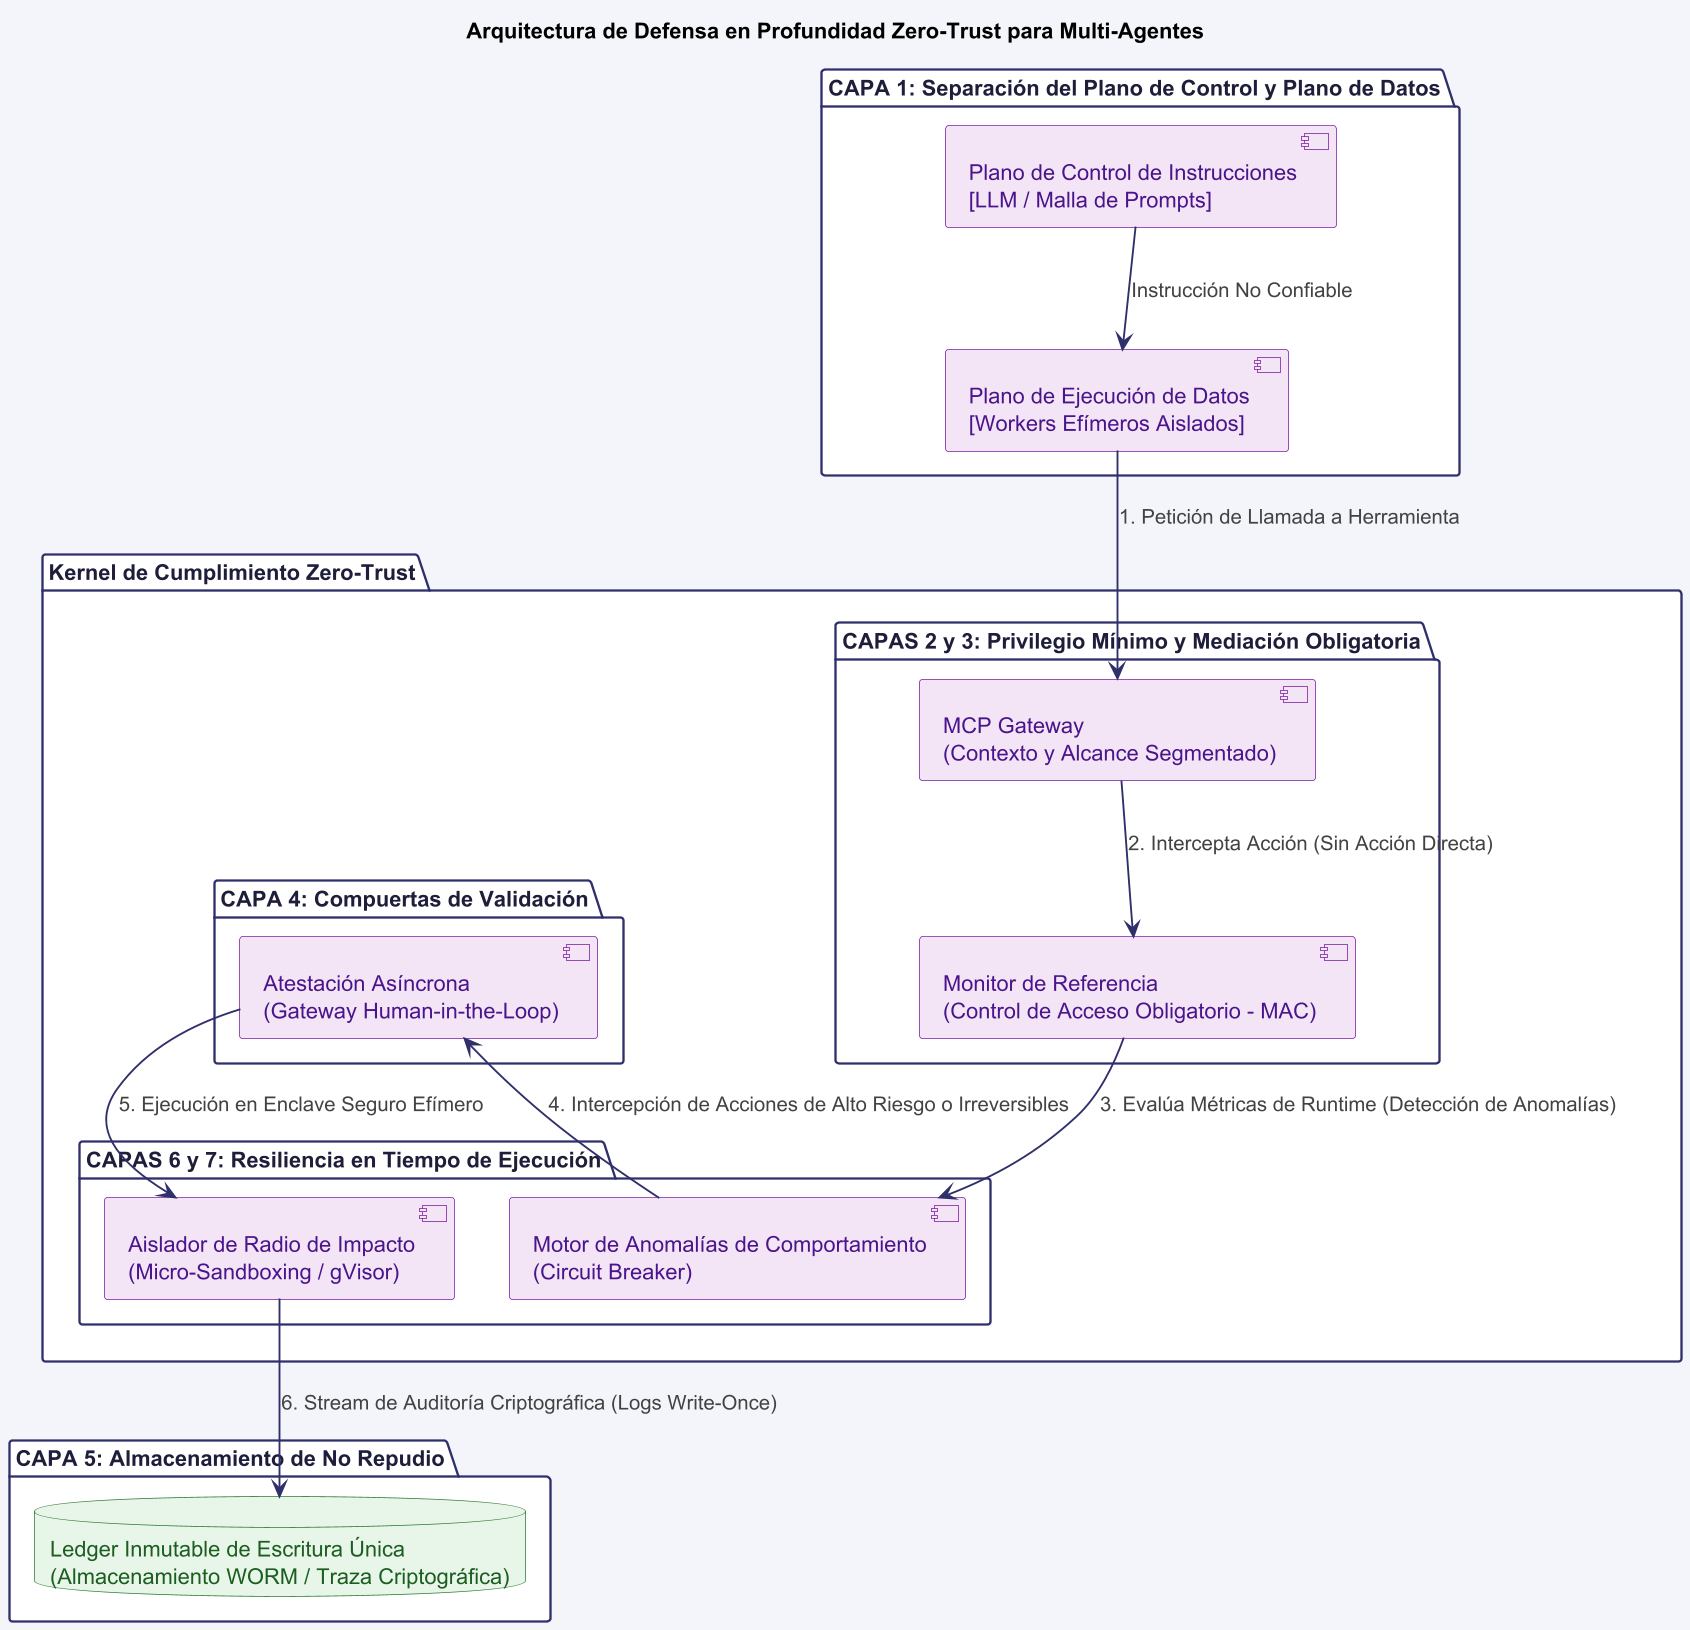

The diagram above was rendered by PlantUML. Its source (embedded in the PNG):
@startuml
skinparam fontName SansSerif
skinparam dpi 150
skinparam shadowing false
skinparam roundcorner 4
skinparam backgroundColor #F4F5FA

' ==========================================
' CONFIGURACIÓN DE ESTILOS AVANZADOS (ÍNDIGO O'REILLY)
' ==========================================
skinparam package {
  BorderColor #2F2F6B
  BackgroundColor #FFFFFF
  FontColor #1E1E3A
  FontStyle bold
}

skinparam component {
  BorderColor #7B1FA2
  BackgroundColor #F3E5F5
  FontColor #4A148C
}

skinparam database {
  BorderColor #2E7D32
  BackgroundColor #E8F5E9
  FontColor #1B5E20
}

skinparam arrow {
  Color #2F2F6B
  Thickness 1.2
  FontColor #424242
}

title Arquitectura de Defensa en Profundidad Zero-Trust para Multi-Agentes

' ==========================================
' INGRESO Y SEPARACIÓN DE PLANOS
' ==========================================
package "CAPA 1: Separación del Plano de Control y Plano de Datos" as L1 {
  component "Plano de Control de Instrucciones\n[LLM / Malla de Prompts]" as ControlPlane
  component "Plano de Ejecución de Datos\n[Workers Efímeros Aislados]" as DataPlane
}

' ==========================================
' KERNEL DE GOBERNANZA Y SEGURIDAD
' ==========================================
package "Kernel de Cumplimiento Zero-Trust" as SecurityKernel {

  package "CAPAS 2 y 3: Privilegio Mínimo y Mediación Obligatoria" {
    component "MCP Gateway\n(Contexto y Alcance Segmentado)" as MCPGateway
    component "Monitor de Referencia\n(Control de Acceso Obligatorio - MAC)" as RefMonitor
  }

  package "CAPA 4: Compuertas de Validación" {
    component "Atestación Asíncrona\n(Gateway Human-in-the-Loop)" as HITL
  }

  package "CAPAS 6 y 7: Resiliencia en Tiempo de Ejecución" {
    component "Motor de Anomalías de Comportamiento\n(Circuit Breaker)" as CircuitBreaker
    component "Aislador de Radio de Impacto\n(Micro-Sandboxing / gVisor)" as Sandbox
  }
}

' ==========================================
' CAPA DE ALMACENAMIENTO INMUTABLE
' ==========================================
package "CAPA 5: Almacenamiento de No Repudio" as L5 {
  database "Ledger Inmutable de Escritura Única\n(Almacenamiento WORM / Traza Criptográfica)" as Ledger
}

' ==========================================
' FLUJOS ARQUITECTÓNICOS SEGUROS
' ==========================================

' Flujo de ejecución interceptado de principio a fin
ControlPlane --> DataPlane : Instrucción No Confiable
DataPlane --> MCPGateway : 1. Petición de Llamada a Herramienta
MCPGateway --> RefMonitor : 2. Intercepta Acción (Sin Acción Directa)

RefMonitor --> CircuitBreaker : 3. Evalúa Métricas de Runtime (Detección de Anomalías)
CircuitBreaker --> HITL : 4. Intercepción de Acciones de Alto Riesgo o Irreversibles

HITL --> Sandbox : 5. Ejecución en Enclave Seguro Efímero
Sandbox --> Ledger : 6. Stream de Auditoría Criptográfica (Logs Write-Once)

@enduml